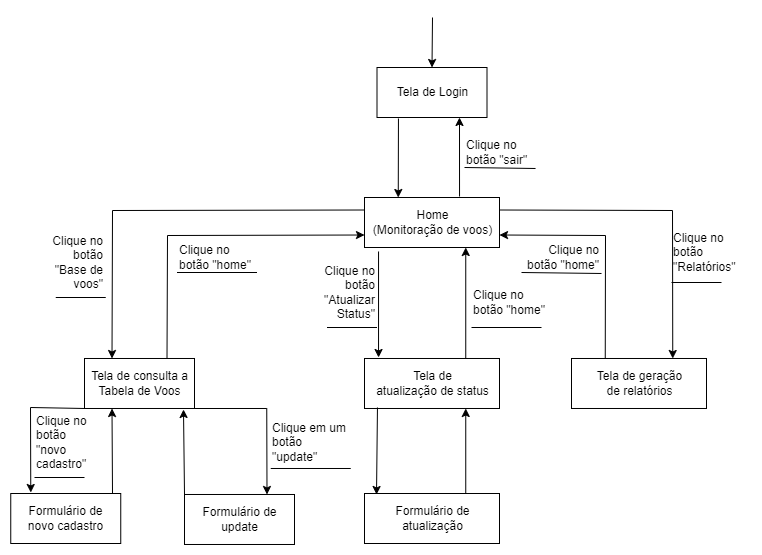

The diagram above was exported from draw.io. Its source (the exported page's mxGraphModel, read from the mxfile embedded in the PNG):
<mxGraphModel dx="942" dy="614" grid="1" gridSize="10" guides="1" tooltips="1" connect="1" arrows="1" fold="1" page="1" pageScale="1" pageWidth="900" pageHeight="700" math="0" shadow="0">
  <root>
    <mxCell id="0" />
    <mxCell id="1" parent="0" />
    <mxCell id="ZUB6mbXfCWs1QZ-39Ajj-2" value="Tela de Login" style="html=1;" vertex="1" parent="1">
      <mxGeometry x="382.5" y="60" width="110" height="50" as="geometry" />
    </mxCell>
    <mxCell id="ZUB6mbXfCWs1QZ-39Ajj-3" value="Tela de consulta a&lt;br&gt;Tabela de Voos" style="html=1;" vertex="1" parent="1">
      <mxGeometry x="90" y="350.99" width="110" height="50" as="geometry" />
    </mxCell>
    <mxCell id="ZUB6mbXfCWs1QZ-39Ajj-4" value="Formulário de &lt;br&gt;update" style="html=1;" vertex="1" parent="1">
      <mxGeometry x="190" y="486.99" width="110" height="50" as="geometry" />
    </mxCell>
    <mxCell id="ZUB6mbXfCWs1QZ-39Ajj-5" value="Formulário de &lt;br&gt;novo cadastro" style="html=1;" vertex="1" parent="1">
      <mxGeometry x="16.25" y="486" width="110" height="50" as="geometry" />
    </mxCell>
    <mxCell id="ZUB6mbXfCWs1QZ-39Ajj-6" value="Home&lt;br&gt;(Monitoração de voos)" style="html=1;" vertex="1" parent="1">
      <mxGeometry x="370" y="190" width="135" height="50" as="geometry" />
    </mxCell>
    <mxCell id="ZUB6mbXfCWs1QZ-39Ajj-7" value="Tela de &lt;br&gt;atualização de status" style="html=1;" vertex="1" parent="1">
      <mxGeometry x="370" y="350.99" width="135" height="50" as="geometry" />
    </mxCell>
    <mxCell id="ZUB6mbXfCWs1QZ-39Ajj-8" value="Tela de geração &lt;br&gt;de relatórios" style="html=1;" vertex="1" parent="1">
      <mxGeometry x="577" y="350.99" width="135" height="50" as="geometry" />
    </mxCell>
    <mxCell id="ZUB6mbXfCWs1QZ-39Ajj-10" value="" style="endArrow=classic;html=1;rounded=0;entryX=0.5;entryY=0;entryDx=0;entryDy=0;" edge="1" parent="1" target="ZUB6mbXfCWs1QZ-39Ajj-2">
      <mxGeometry width="50" height="50" relative="1" as="geometry">
        <mxPoint x="438" y="10" as="sourcePoint" />
        <mxPoint x="470" y="200" as="targetPoint" />
      </mxGeometry>
    </mxCell>
    <mxCell id="ZUB6mbXfCWs1QZ-39Ajj-11" value="" style="endArrow=classic;html=1;rounded=0;exitX=0.195;exitY=1.02;exitDx=0;exitDy=0;entryX=0.25;entryY=0;entryDx=0;entryDy=0;exitPerimeter=0;" edge="1" parent="1" source="ZUB6mbXfCWs1QZ-39Ajj-2" target="ZUB6mbXfCWs1QZ-39Ajj-6">
      <mxGeometry width="50" height="50" relative="1" as="geometry">
        <mxPoint x="420" y="250" as="sourcePoint" />
        <mxPoint x="470" y="200" as="targetPoint" />
        <Array as="points" />
      </mxGeometry>
    </mxCell>
    <mxCell id="ZUB6mbXfCWs1QZ-39Ajj-13" value="" style="endArrow=classic;html=1;rounded=0;exitX=0.704;exitY=-0.02;exitDx=0;exitDy=0;entryX=0.75;entryY=1;entryDx=0;entryDy=0;exitPerimeter=0;" edge="1" parent="1" source="ZUB6mbXfCWs1QZ-39Ajj-6" target="ZUB6mbXfCWs1QZ-39Ajj-2">
      <mxGeometry width="50" height="50" relative="1" as="geometry">
        <mxPoint x="326.95000000000005" y="111" as="sourcePoint" />
        <mxPoint x="326.75" y="150" as="targetPoint" />
        <Array as="points" />
      </mxGeometry>
    </mxCell>
    <mxCell id="ZUB6mbXfCWs1QZ-39Ajj-14" value="" style="endArrow=classic;html=1;rounded=0;exitX=0;exitY=0.25;exitDx=0;exitDy=0;entryX=0.25;entryY=0;entryDx=0;entryDy=0;" edge="1" parent="1" source="ZUB6mbXfCWs1QZ-39Ajj-6" target="ZUB6mbXfCWs1QZ-39Ajj-3">
      <mxGeometry width="50" height="50" relative="1" as="geometry">
        <mxPoint x="420" y="300" as="sourcePoint" />
        <mxPoint x="110" y="280" as="targetPoint" />
        <Array as="points">
          <mxPoint x="118" y="203" />
        </Array>
      </mxGeometry>
    </mxCell>
    <mxCell id="ZUB6mbXfCWs1QZ-39Ajj-15" value="" style="endArrow=classic;html=1;rounded=0;entryX=0;entryY=0.75;entryDx=0;entryDy=0;exitX=0.75;exitY=0;exitDx=0;exitDy=0;" edge="1" parent="1" source="ZUB6mbXfCWs1QZ-39Ajj-3" target="ZUB6mbXfCWs1QZ-39Ajj-6">
      <mxGeometry width="50" height="50" relative="1" as="geometry">
        <mxPoint x="420" y="300" as="sourcePoint" />
        <mxPoint x="470" y="250" as="targetPoint" />
        <Array as="points">
          <mxPoint x="173" y="228" />
        </Array>
      </mxGeometry>
    </mxCell>
    <mxCell id="ZUB6mbXfCWs1QZ-39Ajj-16" value="" style="endArrow=classic;html=1;rounded=0;exitX=0.104;exitY=1.08;exitDx=0;exitDy=0;entryX=0.104;entryY=-0.02;entryDx=0;entryDy=0;exitPerimeter=0;entryPerimeter=0;" edge="1" parent="1" source="ZUB6mbXfCWs1QZ-39Ajj-6" target="ZUB6mbXfCWs1QZ-39Ajj-7">
      <mxGeometry width="50" height="50" relative="1" as="geometry">
        <mxPoint x="507" y="300" as="sourcePoint" />
        <mxPoint x="557" y="250" as="targetPoint" />
      </mxGeometry>
    </mxCell>
    <mxCell id="ZUB6mbXfCWs1QZ-39Ajj-17" value="" style="endArrow=classic;html=1;rounded=0;exitX=0.75;exitY=0;exitDx=0;exitDy=0;entryX=0.75;entryY=1;entryDx=0;entryDy=0;" edge="1" parent="1" source="ZUB6mbXfCWs1QZ-39Ajj-7" target="ZUB6mbXfCWs1QZ-39Ajj-6">
      <mxGeometry width="50" height="50" relative="1" as="geometry">
        <mxPoint x="507" y="300" as="sourcePoint" />
        <mxPoint x="557" y="250" as="targetPoint" />
      </mxGeometry>
    </mxCell>
    <mxCell id="ZUB6mbXfCWs1QZ-39Ajj-18" value="" style="endArrow=classic;html=1;rounded=0;exitX=1;exitY=0.25;exitDx=0;exitDy=0;entryX=0.75;entryY=0;entryDx=0;entryDy=0;" edge="1" parent="1" source="ZUB6mbXfCWs1QZ-39Ajj-6" target="ZUB6mbXfCWs1QZ-39Ajj-8">
      <mxGeometry width="50" height="50" relative="1" as="geometry">
        <mxPoint x="507" y="300" as="sourcePoint" />
        <mxPoint x="557" y="250" as="targetPoint" />
        <Array as="points">
          <mxPoint x="678" y="203" />
        </Array>
      </mxGeometry>
    </mxCell>
    <mxCell id="ZUB6mbXfCWs1QZ-39Ajj-19" value="" style="endArrow=classic;html=1;rounded=0;entryX=1;entryY=0.75;entryDx=0;entryDy=0;exitX=0.25;exitY=0;exitDx=0;exitDy=0;" edge="1" parent="1" source="ZUB6mbXfCWs1QZ-39Ajj-8" target="ZUB6mbXfCWs1QZ-39Ajj-6">
      <mxGeometry width="50" height="50" relative="1" as="geometry">
        <mxPoint x="507" y="300" as="sourcePoint" />
        <mxPoint x="557" y="250" as="targetPoint" />
        <Array as="points">
          <mxPoint x="611" y="228" />
        </Array>
      </mxGeometry>
    </mxCell>
    <mxCell id="ZUB6mbXfCWs1QZ-39Ajj-20" value="" style="endArrow=classic;html=1;rounded=0;exitX=0;exitY=1;exitDx=0;exitDy=0;entryX=0.182;entryY=-0.02;entryDx=0;entryDy=0;entryPerimeter=0;" edge="1" parent="1" source="ZUB6mbXfCWs1QZ-39Ajj-3" target="ZUB6mbXfCWs1QZ-39Ajj-5">
      <mxGeometry width="50" height="50" relative="1" as="geometry">
        <mxPoint x="113.75" y="451" as="sourcePoint" />
        <mxPoint x="466.25" y="376" as="targetPoint" />
        <Array as="points">
          <mxPoint x="36" y="400" />
        </Array>
      </mxGeometry>
    </mxCell>
    <mxCell id="ZUB6mbXfCWs1QZ-39Ajj-21" value="" style="endArrow=classic;html=1;rounded=0;entryX=0.25;entryY=1;entryDx=0;entryDy=0;exitX=0.925;exitY=0;exitDx=0;exitDy=0;exitPerimeter=0;" edge="1" parent="1" source="ZUB6mbXfCWs1QZ-39Ajj-5" target="ZUB6mbXfCWs1QZ-39Ajj-3">
      <mxGeometry width="50" height="50" relative="1" as="geometry">
        <mxPoint x="120" y="480" as="sourcePoint" />
        <mxPoint x="99" y="400" as="targetPoint" />
      </mxGeometry>
    </mxCell>
    <mxCell id="ZUB6mbXfCWs1QZ-39Ajj-22" value="" style="endArrow=classic;html=1;rounded=0;entryX=0.75;entryY=0;entryDx=0;entryDy=0;" edge="1" parent="1" target="ZUB6mbXfCWs1QZ-39Ajj-4">
      <mxGeometry width="50" height="50" relative="1" as="geometry">
        <mxPoint x="200" y="401" as="sourcePoint" />
        <mxPoint x="492.5" y="376.99" as="targetPoint" />
        <Array as="points">
          <mxPoint x="272.25" y="400.99" />
        </Array>
      </mxGeometry>
    </mxCell>
    <mxCell id="ZUB6mbXfCWs1QZ-39Ajj-23" value="" style="endArrow=classic;html=1;rounded=0;exitX=0;exitY=0;exitDx=0;exitDy=0;entryX=0.9;entryY=1.02;entryDx=0;entryDy=0;entryPerimeter=0;" edge="1" parent="1" source="ZUB6mbXfCWs1QZ-39Ajj-4" target="ZUB6mbXfCWs1QZ-39Ajj-3">
      <mxGeometry width="50" height="50" relative="1" as="geometry">
        <mxPoint x="199.25" y="480.99" as="sourcePoint" />
        <mxPoint x="190" y="410" as="targetPoint" />
        <Array as="points" />
      </mxGeometry>
    </mxCell>
    <mxCell id="ZUB6mbXfCWs1QZ-39Ajj-28" value="Clique no botão &quot;home&quot;" style="text;html=1;strokeColor=none;fillColor=none;align=left;verticalAlign=middle;whiteSpace=wrap;rounded=0;" vertex="1" parent="1">
      <mxGeometry x="182.5" y="235" width="80" height="30" as="geometry" />
    </mxCell>
    <mxCell id="ZUB6mbXfCWs1QZ-39Ajj-29" value="" style="endArrow=none;html=1;rounded=0;" edge="1" parent="1">
      <mxGeometry width="50" height="50" relative="1" as="geometry">
        <mxPoint x="182.5" y="265" as="sourcePoint" />
        <mxPoint x="262.5" y="265" as="targetPoint" />
        <Array as="points" />
      </mxGeometry>
    </mxCell>
    <mxCell id="ZUB6mbXfCWs1QZ-39Ajj-30" value="Clique no botão &quot;home&quot;" style="text;html=1;strokeColor=none;fillColor=none;align=right;verticalAlign=middle;whiteSpace=wrap;rounded=0;" vertex="1" parent="1">
      <mxGeometry x="527" y="235" width="80" height="30" as="geometry" />
    </mxCell>
    <mxCell id="ZUB6mbXfCWs1QZ-39Ajj-31" value="" style="endArrow=none;html=1;rounded=0;entryX=1;entryY=1;entryDx=0;entryDy=0;" edge="1" parent="1">
      <mxGeometry width="50" height="50" relative="1" as="geometry">
        <mxPoint x="527" y="265" as="sourcePoint" />
        <mxPoint x="607" y="265.99" as="targetPoint" />
        <Array as="points" />
      </mxGeometry>
    </mxCell>
    <mxCell id="ZUB6mbXfCWs1QZ-39Ajj-33" value="Clique no botão &quot;sair&quot;" style="text;html=1;strokeColor=none;fillColor=none;align=left;verticalAlign=middle;whiteSpace=wrap;rounded=0;" vertex="1" parent="1">
      <mxGeometry x="470" y="130" width="80" height="30" as="geometry" />
    </mxCell>
    <mxCell id="ZUB6mbXfCWs1QZ-39Ajj-34" value="" style="endArrow=none;html=1;rounded=0;entryX=0.888;entryY=1.033;entryDx=0;entryDy=0;entryPerimeter=0;" edge="1" parent="1" target="ZUB6mbXfCWs1QZ-39Ajj-33">
      <mxGeometry width="50" height="50" relative="1" as="geometry">
        <mxPoint x="470" y="160" as="sourcePoint" />
        <mxPoint x="520" y="160" as="targetPoint" />
        <Array as="points" />
      </mxGeometry>
    </mxCell>
    <mxCell id="ZUB6mbXfCWs1QZ-39Ajj-35" value="Clique no botão &quot;home&quot;" style="text;html=1;strokeColor=none;fillColor=none;align=left;verticalAlign=middle;whiteSpace=wrap;rounded=0;" vertex="1" parent="1">
      <mxGeometry x="477" y="280" width="80" height="30" as="geometry" />
    </mxCell>
    <mxCell id="ZUB6mbXfCWs1QZ-39Ajj-36" value="" style="endArrow=none;html=1;rounded=0;" edge="1" parent="1">
      <mxGeometry width="50" height="50" relative="1" as="geometry">
        <mxPoint x="477" y="320" as="sourcePoint" />
        <mxPoint x="547" y="320" as="targetPoint" />
        <Array as="points" />
      </mxGeometry>
    </mxCell>
    <mxCell id="ZUB6mbXfCWs1QZ-39Ajj-37" value="Clique no botão &lt;br&gt;&quot;novo cadastro&quot;" style="text;html=1;strokeColor=none;fillColor=none;align=left;verticalAlign=middle;whiteSpace=wrap;rounded=0;" vertex="1" parent="1">
      <mxGeometry x="40" y="420" width="80" height="30" as="geometry" />
    </mxCell>
    <mxCell id="ZUB6mbXfCWs1QZ-39Ajj-38" value="" style="endArrow=none;html=1;rounded=0;" edge="1" parent="1">
      <mxGeometry width="50" height="50" relative="1" as="geometry">
        <mxPoint x="40" y="470" as="sourcePoint" />
        <mxPoint x="90" y="470" as="targetPoint" />
        <Array as="points" />
      </mxGeometry>
    </mxCell>
    <mxCell id="ZUB6mbXfCWs1QZ-39Ajj-40" value="Clique em um botão &quot;update&quot;" style="text;html=1;strokeColor=none;fillColor=none;align=left;verticalAlign=middle;whiteSpace=wrap;rounded=0;" vertex="1" parent="1">
      <mxGeometry x="276.25" y="419.99" width="80" height="30" as="geometry" />
    </mxCell>
    <mxCell id="ZUB6mbXfCWs1QZ-39Ajj-41" value="" style="endArrow=none;html=1;rounded=0;" edge="1" parent="1">
      <mxGeometry width="50" height="50" relative="1" as="geometry">
        <mxPoint x="276.25" y="460.99" as="sourcePoint" />
        <mxPoint x="356.25" y="460.99" as="targetPoint" />
        <Array as="points" />
      </mxGeometry>
    </mxCell>
    <mxCell id="ZUB6mbXfCWs1QZ-39Ajj-44" value="Clique no botão &lt;br&gt;&quot;Base de voos&quot;" style="text;html=1;strokeColor=none;fillColor=none;align=right;verticalAlign=middle;whiteSpace=wrap;rounded=0;" vertex="1" parent="1">
      <mxGeometry x="31.25" y="240" width="80" height="30" as="geometry" />
    </mxCell>
    <mxCell id="ZUB6mbXfCWs1QZ-39Ajj-45" value="" style="endArrow=none;html=1;rounded=0;" edge="1" parent="1">
      <mxGeometry width="50" height="50" relative="1" as="geometry">
        <mxPoint x="61.25" y="290" as="sourcePoint" />
        <mxPoint x="111.25" y="290" as="targetPoint" />
        <Array as="points" />
      </mxGeometry>
    </mxCell>
    <mxCell id="ZUB6mbXfCWs1QZ-39Ajj-46" value="Clique no botão &lt;br&gt;&quot;Relatórios&quot;" style="text;html=1;strokeColor=none;fillColor=none;align=left;verticalAlign=middle;whiteSpace=wrap;rounded=0;" vertex="1" parent="1">
      <mxGeometry x="677" y="230" width="80" height="30" as="geometry" />
    </mxCell>
    <mxCell id="ZUB6mbXfCWs1QZ-39Ajj-47" value="" style="endArrow=none;html=1;rounded=0;" edge="1" parent="1">
      <mxGeometry width="50" height="50" relative="1" as="geometry">
        <mxPoint x="677" y="275" as="sourcePoint" />
        <mxPoint x="727" y="275" as="targetPoint" />
        <Array as="points" />
      </mxGeometry>
    </mxCell>
    <mxCell id="ZUB6mbXfCWs1QZ-39Ajj-48" value="Formulário de &lt;br&gt;atualização" style="html=1;" vertex="1" parent="1">
      <mxGeometry x="370" y="486" width="135" height="50" as="geometry" />
    </mxCell>
    <mxCell id="ZUB6mbXfCWs1QZ-39Ajj-49" value="" style="endArrow=classic;html=1;rounded=0;exitX=0.096;exitY=0.98;exitDx=0;exitDy=0;exitPerimeter=0;entryX=0.089;entryY=0.02;entryDx=0;entryDy=0;entryPerimeter=0;" edge="1" parent="1" source="ZUB6mbXfCWs1QZ-39Ajj-7" target="ZUB6mbXfCWs1QZ-39Ajj-48">
      <mxGeometry width="50" height="50" relative="1" as="geometry">
        <mxPoint x="383" y="410" as="sourcePoint" />
        <mxPoint x="383" y="480" as="targetPoint" />
      </mxGeometry>
    </mxCell>
    <mxCell id="ZUB6mbXfCWs1QZ-39Ajj-50" value="" style="endArrow=classic;html=1;rounded=0;exitX=0.75;exitY=0;exitDx=0;exitDy=0;entryX=0.75;entryY=1;entryDx=0;entryDy=0;" edge="1" parent="1" source="ZUB6mbXfCWs1QZ-39Ajj-48" target="ZUB6mbXfCWs1QZ-39Ajj-7">
      <mxGeometry width="50" height="50" relative="1" as="geometry">
        <mxPoint x="470" y="480" as="sourcePoint" />
        <mxPoint x="470" y="410" as="targetPoint" />
      </mxGeometry>
    </mxCell>
    <mxCell id="ZUB6mbXfCWs1QZ-39Ajj-55" value="Clique no botão &lt;br&gt;&quot;Atualizar Status&quot;" style="text;html=1;strokeColor=none;fillColor=none;align=right;verticalAlign=middle;whiteSpace=wrap;rounded=0;" vertex="1" parent="1">
      <mxGeometry x="302.5" y="270" width="80" height="30" as="geometry" />
    </mxCell>
    <mxCell id="ZUB6mbXfCWs1QZ-39Ajj-56" value="" style="endArrow=none;html=1;rounded=0;" edge="1" parent="1">
      <mxGeometry width="50" height="50" relative="1" as="geometry">
        <mxPoint x="332.5" y="320" as="sourcePoint" />
        <mxPoint x="382.5" y="320" as="targetPoint" />
        <Array as="points" />
      </mxGeometry>
    </mxCell>
  </root>
</mxGraphModel>